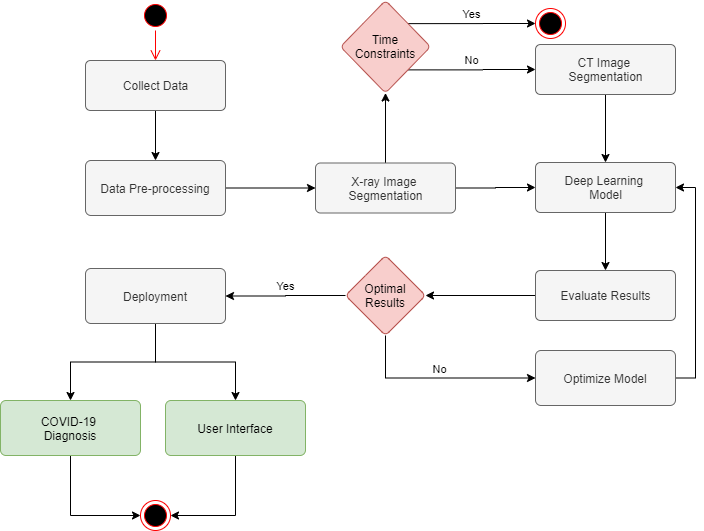

The diagram above was exported from draw.io. Its source (the exported page's mxGraphModel, read from the mxfile embedded in the PNG):
<mxGraphModel dx="782" dy="507" grid="1" gridSize="10" guides="1" tooltips="1" connect="1" arrows="1" fold="1" page="1" pageScale="1" pageWidth="850" pageHeight="1100" math="0" shadow="0">
  <root>
    <mxCell id="0" />
    <mxCell id="1" parent="0" />
    <mxCell id="sLhvmdxWFsaobgblqitx-5" value="" style="edgeStyle=orthogonalEdgeStyle;rounded=0;orthogonalLoop=1;jettySize=auto;html=1;" edge="1" parent="1" source="sLhvmdxWFsaobgblqitx-1" target="sLhvmdxWFsaobgblqitx-4">
      <mxGeometry relative="1" as="geometry" />
    </mxCell>
    <mxCell id="sLhvmdxWFsaobgblqitx-1" value="Collect Data" style="html=1;align=center;verticalAlign=middle;rounded=1;absoluteArcSize=1;arcSize=10;dashed=0;fillColor=#f5f5f5;strokeColor=#666666;fontColor=#333333;" vertex="1" parent="1">
      <mxGeometry x="150" y="130" width="140" height="50" as="geometry" />
    </mxCell>
    <mxCell id="sLhvmdxWFsaobgblqitx-2" value="" style="ellipse;html=1;shape=startState;fillColor=#000000;strokeColor=#ff0000;" vertex="1" parent="1">
      <mxGeometry x="205" y="70" width="30" height="30" as="geometry" />
    </mxCell>
    <mxCell id="sLhvmdxWFsaobgblqitx-3" value="" style="edgeStyle=orthogonalEdgeStyle;html=1;verticalAlign=bottom;endArrow=open;endSize=8;strokeColor=#ff0000;" edge="1" source="sLhvmdxWFsaobgblqitx-2" parent="1">
      <mxGeometry relative="1" as="geometry">
        <mxPoint x="220" y="130" as="targetPoint" />
      </mxGeometry>
    </mxCell>
    <mxCell id="sLhvmdxWFsaobgblqitx-30" value="" style="edgeStyle=orthogonalEdgeStyle;rounded=0;orthogonalLoop=1;jettySize=auto;html=1;" edge="1" parent="1" source="sLhvmdxWFsaobgblqitx-4" target="sLhvmdxWFsaobgblqitx-28">
      <mxGeometry relative="1" as="geometry" />
    </mxCell>
    <mxCell id="sLhvmdxWFsaobgblqitx-4" value="Data Pre-processing" style="whiteSpace=wrap;html=1;rounded=1;dashed=0;arcSize=10;fillColor=#f5f5f5;strokeColor=#666666;fontColor=#333333;" vertex="1" parent="1">
      <mxGeometry x="150" y="230" width="140" height="55" as="geometry" />
    </mxCell>
    <mxCell id="sLhvmdxWFsaobgblqitx-12" value="Yes" style="edgeStyle=orthogonalEdgeStyle;rounded=0;orthogonalLoop=1;jettySize=auto;html=1;exitX=1;exitY=0;exitDx=0;exitDy=0;entryX=0;entryY=0.5;entryDx=0;entryDy=0;labelPosition=center;verticalLabelPosition=top;align=center;verticalAlign=bottom;" edge="1" parent="1" source="sLhvmdxWFsaobgblqitx-9" target="sLhvmdxWFsaobgblqitx-11">
      <mxGeometry relative="1" as="geometry" />
    </mxCell>
    <mxCell id="sLhvmdxWFsaobgblqitx-15" value="No" style="edgeStyle=orthogonalEdgeStyle;rounded=0;orthogonalLoop=1;jettySize=auto;html=1;exitX=1;exitY=1;exitDx=0;exitDy=0;entryX=0;entryY=0.5;entryDx=0;entryDy=0;labelPosition=center;verticalLabelPosition=top;align=center;verticalAlign=bottom;" edge="1" parent="1" source="sLhvmdxWFsaobgblqitx-9" target="sLhvmdxWFsaobgblqitx-14">
      <mxGeometry relative="1" as="geometry" />
    </mxCell>
    <mxCell id="sLhvmdxWFsaobgblqitx-9" value="Time Constraints" style="rhombus;whiteSpace=wrap;html=1;rounded=1;dashed=0;arcSize=10;fillColor=#f8cecc;strokeColor=#b85450;" vertex="1" parent="1">
      <mxGeometry x="405" y="70" width="90" height="92.5" as="geometry" />
    </mxCell>
    <mxCell id="sLhvmdxWFsaobgblqitx-11" value="" style="ellipse;html=1;shape=endState;fillColor=#000000;strokeColor=#ff0000;" vertex="1" parent="1">
      <mxGeometry x="600" y="78" width="30" height="30" as="geometry" />
    </mxCell>
    <mxCell id="sLhvmdxWFsaobgblqitx-23" style="edgeStyle=orthogonalEdgeStyle;rounded=0;orthogonalLoop=1;jettySize=auto;html=1;exitX=0.5;exitY=1;exitDx=0;exitDy=0;entryX=0.5;entryY=0;entryDx=0;entryDy=0;" edge="1" parent="1" source="sLhvmdxWFsaobgblqitx-14" target="sLhvmdxWFsaobgblqitx-20">
      <mxGeometry relative="1" as="geometry" />
    </mxCell>
    <mxCell id="sLhvmdxWFsaobgblqitx-14" value="CT Image &lt;br&gt;Segmentation" style="html=1;align=center;verticalAlign=middle;rounded=1;absoluteArcSize=1;arcSize=10;dashed=0;fillColor=#f5f5f5;strokeColor=#666666;fontColor=#333333;" vertex="1" parent="1">
      <mxGeometry x="600" y="114" width="140" height="50" as="geometry" />
    </mxCell>
    <mxCell id="sLhvmdxWFsaobgblqitx-27" value="" style="edgeStyle=orthogonalEdgeStyle;rounded=0;orthogonalLoop=1;jettySize=auto;html=1;" edge="1" parent="1" source="sLhvmdxWFsaobgblqitx-20" target="sLhvmdxWFsaobgblqitx-26">
      <mxGeometry relative="1" as="geometry" />
    </mxCell>
    <mxCell id="sLhvmdxWFsaobgblqitx-20" value="Deep Learning &lt;br&gt;Model" style="html=1;align=center;verticalAlign=middle;rounded=1;absoluteArcSize=1;arcSize=10;dashed=0;fillColor=#f5f5f5;strokeColor=#666666;fontColor=#333333;" vertex="1" parent="1">
      <mxGeometry x="600" y="232" width="140" height="50" as="geometry" />
    </mxCell>
    <mxCell id="sLhvmdxWFsaobgblqitx-34" value="" style="edgeStyle=orthogonalEdgeStyle;rounded=0;orthogonalLoop=1;jettySize=auto;html=1;" edge="1" parent="1" source="sLhvmdxWFsaobgblqitx-26" target="sLhvmdxWFsaobgblqitx-33">
      <mxGeometry relative="1" as="geometry" />
    </mxCell>
    <mxCell id="sLhvmdxWFsaobgblqitx-26" value="Evaluate Results" style="html=1;align=center;verticalAlign=middle;rounded=1;absoluteArcSize=1;arcSize=10;dashed=0;fillColor=#f5f5f5;strokeColor=#666666;fontColor=#333333;" vertex="1" parent="1">
      <mxGeometry x="600" y="340" width="140" height="50" as="geometry" />
    </mxCell>
    <mxCell id="sLhvmdxWFsaobgblqitx-31" value="" style="edgeStyle=orthogonalEdgeStyle;rounded=0;orthogonalLoop=1;jettySize=auto;html=1;" edge="1" parent="1" source="sLhvmdxWFsaobgblqitx-28" target="sLhvmdxWFsaobgblqitx-9">
      <mxGeometry relative="1" as="geometry" />
    </mxCell>
    <mxCell id="sLhvmdxWFsaobgblqitx-32" value="" style="edgeStyle=orthogonalEdgeStyle;rounded=0;orthogonalLoop=1;jettySize=auto;html=1;" edge="1" parent="1" source="sLhvmdxWFsaobgblqitx-28" target="sLhvmdxWFsaobgblqitx-20">
      <mxGeometry relative="1" as="geometry" />
    </mxCell>
    <mxCell id="sLhvmdxWFsaobgblqitx-28" value="X-ray Image &lt;br&gt;Segmentation" style="html=1;align=center;verticalAlign=middle;rounded=1;absoluteArcSize=1;arcSize=10;dashed=0;fillColor=#f5f5f5;strokeColor=#666666;fontColor=#333333;" vertex="1" parent="1">
      <mxGeometry x="380" y="232.5" width="140" height="50" as="geometry" />
    </mxCell>
    <mxCell id="sLhvmdxWFsaobgblqitx-42" value="No" style="edgeStyle=orthogonalEdgeStyle;rounded=0;orthogonalLoop=1;jettySize=auto;html=1;exitX=0.5;exitY=1;exitDx=0;exitDy=0;entryX=0;entryY=0.5;entryDx=0;entryDy=0;labelPosition=center;verticalLabelPosition=top;align=center;verticalAlign=bottom;" edge="1" parent="1" source="sLhvmdxWFsaobgblqitx-33" target="sLhvmdxWFsaobgblqitx-41">
      <mxGeometry relative="1" as="geometry" />
    </mxCell>
    <mxCell id="sLhvmdxWFsaobgblqitx-44" value="Yes" style="edgeStyle=orthogonalEdgeStyle;rounded=0;orthogonalLoop=1;jettySize=auto;html=1;exitX=0;exitY=0.5;exitDx=0;exitDy=0;entryX=1;entryY=0.5;entryDx=0;entryDy=0;labelPosition=center;verticalLabelPosition=top;align=center;verticalAlign=bottom;" edge="1" parent="1" source="sLhvmdxWFsaobgblqitx-33" target="sLhvmdxWFsaobgblqitx-37">
      <mxGeometry relative="1" as="geometry" />
    </mxCell>
    <mxCell id="sLhvmdxWFsaobgblqitx-33" value="Optimal Results" style="rhombus;whiteSpace=wrap;html=1;rounded=1;dashed=0;arcSize=10;fillColor=#f8cecc;strokeColor=#b85450;" vertex="1" parent="1">
      <mxGeometry x="410" y="325" width="80" height="80" as="geometry" />
    </mxCell>
    <mxCell id="sLhvmdxWFsaobgblqitx-48" value="" style="edgeStyle=orthogonalEdgeStyle;rounded=0;orthogonalLoop=1;jettySize=auto;html=1;" edge="1" parent="1" source="sLhvmdxWFsaobgblqitx-37" target="sLhvmdxWFsaobgblqitx-47">
      <mxGeometry relative="1" as="geometry" />
    </mxCell>
    <mxCell id="sLhvmdxWFsaobgblqitx-50" style="edgeStyle=orthogonalEdgeStyle;rounded=0;orthogonalLoop=1;jettySize=auto;html=1;exitX=0.5;exitY=1;exitDx=0;exitDy=0;entryX=0.5;entryY=0;entryDx=0;entryDy=0;" edge="1" parent="1" source="sLhvmdxWFsaobgblqitx-37" target="sLhvmdxWFsaobgblqitx-49">
      <mxGeometry relative="1" as="geometry" />
    </mxCell>
    <mxCell id="sLhvmdxWFsaobgblqitx-37" value="Deployment" style="whiteSpace=wrap;html=1;rounded=1;dashed=0;arcSize=10;fillColor=#f5f5f5;strokeColor=#666666;fontColor=#333333;" vertex="1" parent="1">
      <mxGeometry x="150" y="338" width="140" height="55" as="geometry" />
    </mxCell>
    <mxCell id="sLhvmdxWFsaobgblqitx-43" style="edgeStyle=orthogonalEdgeStyle;rounded=0;orthogonalLoop=1;jettySize=auto;html=1;exitX=1;exitY=0.5;exitDx=0;exitDy=0;entryX=1;entryY=0.5;entryDx=0;entryDy=0;" edge="1" parent="1" source="sLhvmdxWFsaobgblqitx-41" target="sLhvmdxWFsaobgblqitx-20">
      <mxGeometry relative="1" as="geometry" />
    </mxCell>
    <mxCell id="sLhvmdxWFsaobgblqitx-41" value="Optimize Model" style="whiteSpace=wrap;html=1;rounded=1;dashed=0;arcSize=10;fillColor=#f5f5f5;strokeColor=#666666;fontColor=#333333;" vertex="1" parent="1">
      <mxGeometry x="600" y="420" width="140" height="55" as="geometry" />
    </mxCell>
    <mxCell id="sLhvmdxWFsaobgblqitx-52" style="edgeStyle=orthogonalEdgeStyle;rounded=0;orthogonalLoop=1;jettySize=auto;html=1;exitX=0.5;exitY=1;exitDx=0;exitDy=0;entryX=0;entryY=0.5;entryDx=0;entryDy=0;" edge="1" parent="1" source="sLhvmdxWFsaobgblqitx-47" target="sLhvmdxWFsaobgblqitx-51">
      <mxGeometry relative="1" as="geometry" />
    </mxCell>
    <mxCell id="sLhvmdxWFsaobgblqitx-47" value="COVID-19 &lt;br&gt;Diagnosis" style="whiteSpace=wrap;html=1;rounded=1;dashed=0;arcSize=10;fillColor=#d5e8d4;strokeColor=#82b366;" vertex="1" parent="1">
      <mxGeometry x="65" y="470" width="140" height="55" as="geometry" />
    </mxCell>
    <mxCell id="sLhvmdxWFsaobgblqitx-53" style="edgeStyle=orthogonalEdgeStyle;rounded=0;orthogonalLoop=1;jettySize=auto;html=1;exitX=0.5;exitY=1;exitDx=0;exitDy=0;entryX=1;entryY=0.5;entryDx=0;entryDy=0;" edge="1" parent="1" source="sLhvmdxWFsaobgblqitx-49" target="sLhvmdxWFsaobgblqitx-51">
      <mxGeometry relative="1" as="geometry" />
    </mxCell>
    <mxCell id="sLhvmdxWFsaobgblqitx-49" value="User Interface" style="whiteSpace=wrap;html=1;rounded=1;dashed=0;arcSize=10;fillColor=#d5e8d4;strokeColor=#82b366;" vertex="1" parent="1">
      <mxGeometry x="230" y="470" width="140" height="55" as="geometry" />
    </mxCell>
    <mxCell id="sLhvmdxWFsaobgblqitx-51" value="" style="ellipse;html=1;shape=endState;fillColor=#000000;strokeColor=#ff0000;" vertex="1" parent="1">
      <mxGeometry x="205" y="570" width="30" height="30" as="geometry" />
    </mxCell>
  </root>
</mxGraphModel>